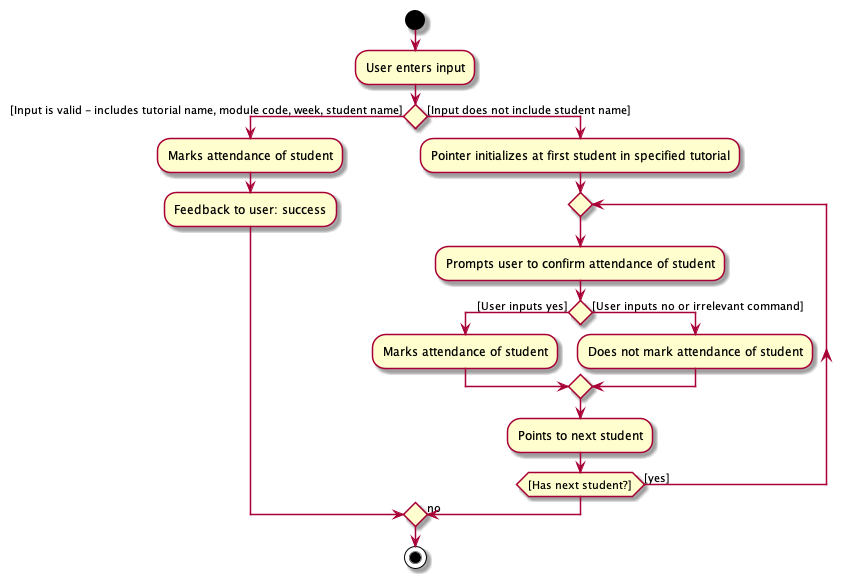

The diagram above was rendered by PlantUML. Its source (embedded in the PNG):
@startuml
start
:User enters input;
if () then ([Input is valid - includes tutorial name, module code, week, student name])
  :Marks attendance of student;
  :Feedback to user: success;
else ([Input does not include student name])
  :Pointer initializes at first student in specified tutorial;
  repeat
    :Prompts user to confirm attendance of student;
    if () then ([User inputs yes])
      :Marks attendance of student;
    else ([User inputs no or irrelevant command])
      :Does not mark attendance of student;
    endif
    :Points to next student;
  repeatWhile ([Has next student?]) is ([yes])
  ->no;
endif
stop
@enduml